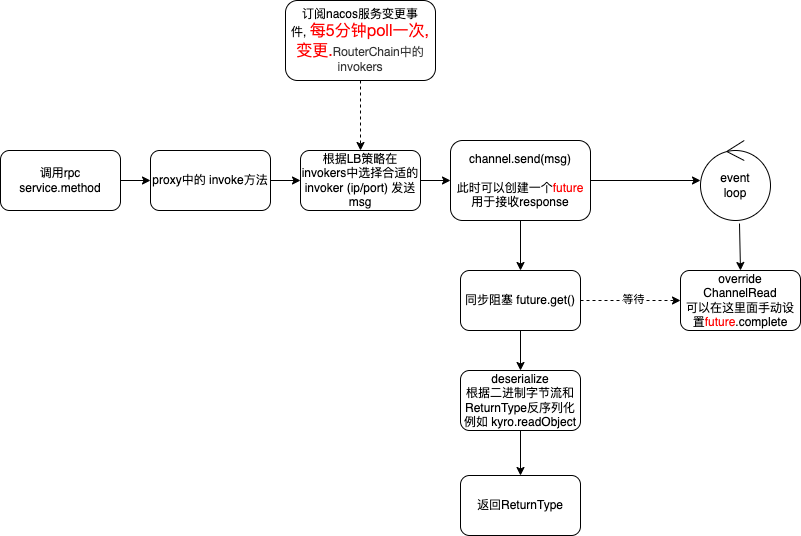

The diagram above was exported from draw.io. Its source (the exported page's mxGraphModel, read from the mxfile embedded in the PNG):
<mxGraphModel dx="946" dy="591" grid="1" gridSize="10" guides="1" tooltips="1" connect="1" arrows="1" fold="1" page="1" pageScale="1" pageWidth="827" pageHeight="1169" math="0" shadow="0">
  <root>
    <mxCell id="0" />
    <mxCell id="1" parent="0" />
    <mxCell id="Li164inxWev5yxappDB0-15" style="edgeStyle=orthogonalEdgeStyle;rounded=0;orthogonalLoop=1;jettySize=auto;html=1;exitX=1;exitY=0.5;exitDx=0;exitDy=0;entryX=0;entryY=0.5;entryDx=0;entryDy=0;fontColor=#000000;" edge="1" parent="1" source="Li164inxWev5yxappDB0-1" target="Li164inxWev5yxappDB0-2">
      <mxGeometry relative="1" as="geometry" />
    </mxCell>
    <mxCell id="Li164inxWev5yxappDB0-1" value="调用rpc service.method" style="rounded=1;whiteSpace=wrap;html=1;" vertex="1" parent="1">
      <mxGeometry x="90" y="200" width="120" height="60" as="geometry" />
    </mxCell>
    <mxCell id="Li164inxWev5yxappDB0-16" style="edgeStyle=orthogonalEdgeStyle;rounded=0;orthogonalLoop=1;jettySize=auto;html=1;exitX=1;exitY=0.5;exitDx=0;exitDy=0;entryX=0;entryY=0.5;entryDx=0;entryDy=0;fontColor=#000000;" edge="1" parent="1" source="Li164inxWev5yxappDB0-2" target="Li164inxWev5yxappDB0-3">
      <mxGeometry relative="1" as="geometry" />
    </mxCell>
    <mxCell id="Li164inxWev5yxappDB0-2" value="proxy中的 invoke方法" style="rounded=1;whiteSpace=wrap;html=1;" vertex="1" parent="1">
      <mxGeometry x="240" y="200" width="120" height="60" as="geometry" />
    </mxCell>
    <mxCell id="Li164inxWev5yxappDB0-17" style="edgeStyle=orthogonalEdgeStyle;rounded=0;orthogonalLoop=1;jettySize=auto;html=1;exitX=1;exitY=0.5;exitDx=0;exitDy=0;entryX=0;entryY=0.5;entryDx=0;entryDy=0;fontColor=#000000;" edge="1" parent="1" source="Li164inxWev5yxappDB0-3" target="Li164inxWev5yxappDB0-4">
      <mxGeometry relative="1" as="geometry" />
    </mxCell>
    <mxCell id="Li164inxWev5yxappDB0-3" value="根据LB策略在invokers中选择合适的invoker (ip/port) 发送msg" style="rounded=1;whiteSpace=wrap;html=1;" vertex="1" parent="1">
      <mxGeometry x="390" y="200" width="120" height="60" as="geometry" />
    </mxCell>
    <mxCell id="Li164inxWev5yxappDB0-7" style="edgeStyle=orthogonalEdgeStyle;rounded=0;orthogonalLoop=1;jettySize=auto;html=1;exitX=1;exitY=0.5;exitDx=0;exitDy=0;fontColor=#FF0000;" edge="1" parent="1" source="Li164inxWev5yxappDB0-4" target="Li164inxWev5yxappDB0-5">
      <mxGeometry relative="1" as="geometry" />
    </mxCell>
    <mxCell id="Li164inxWev5yxappDB0-10" style="edgeStyle=orthogonalEdgeStyle;rounded=0;orthogonalLoop=1;jettySize=auto;html=1;exitX=0.5;exitY=1;exitDx=0;exitDy=0;entryX=0.5;entryY=0;entryDx=0;entryDy=0;fontColor=#000000;" edge="1" parent="1" source="Li164inxWev5yxappDB0-4" target="Li164inxWev5yxappDB0-9">
      <mxGeometry relative="1" as="geometry" />
    </mxCell>
    <mxCell id="Li164inxWev5yxappDB0-4" value="channel.send(msg)&lt;br&gt;&lt;br&gt;此时可以创建一个&lt;font color=&quot;#ff0000&quot;&gt;future&lt;/font&gt; 用于接收response" style="rounded=1;whiteSpace=wrap;html=1;" vertex="1" parent="1">
      <mxGeometry x="540" y="190" width="140" height="80" as="geometry" />
    </mxCell>
    <mxCell id="Li164inxWev5yxappDB0-5" value="event&lt;br&gt;loop" style="ellipse;shape=umlControl;whiteSpace=wrap;html=1;" vertex="1" parent="1">
      <mxGeometry x="790" y="190" width="70" height="80" as="geometry" />
    </mxCell>
    <mxCell id="Li164inxWev5yxappDB0-6" value="override&lt;br&gt;ChannelRead&lt;br&gt;可以在这里面手动设置&lt;font color=&quot;#ff0000&quot;&gt;future&lt;/font&gt;.complete" style="rounded=1;whiteSpace=wrap;html=1;" vertex="1" parent="1">
      <mxGeometry x="770" y="320" width="120" height="60" as="geometry" />
    </mxCell>
    <mxCell id="Li164inxWev5yxappDB0-8" value="" style="endArrow=classic;html=1;rounded=0;fontColor=#FF0000;entryX=0.5;entryY=0;entryDx=0;entryDy=0;exitX=0.557;exitY=1.038;exitDx=0;exitDy=0;exitPerimeter=0;" edge="1" parent="1" source="Li164inxWev5yxappDB0-5" target="Li164inxWev5yxappDB0-6">
      <mxGeometry width="50" height="50" relative="1" as="geometry">
        <mxPoint x="570" y="330" as="sourcePoint" />
        <mxPoint x="620" y="280" as="targetPoint" />
      </mxGeometry>
    </mxCell>
    <mxCell id="Li164inxWev5yxappDB0-11" style="edgeStyle=orthogonalEdgeStyle;rounded=0;orthogonalLoop=1;jettySize=auto;html=1;exitX=0.5;exitY=1;exitDx=0;exitDy=0;fontColor=#000000;" edge="1" parent="1" source="Li164inxWev5yxappDB0-9">
      <mxGeometry relative="1" as="geometry">
        <mxPoint x="610" y="420" as="targetPoint" />
      </mxGeometry>
    </mxCell>
    <mxCell id="Li164inxWev5yxappDB0-18" style="edgeStyle=orthogonalEdgeStyle;rounded=0;orthogonalLoop=1;jettySize=auto;html=1;exitX=1;exitY=0.5;exitDx=0;exitDy=0;entryX=0;entryY=0.5;entryDx=0;entryDy=0;fontColor=#000000;dashed=1;" edge="1" parent="1" source="Li164inxWev5yxappDB0-9" target="Li164inxWev5yxappDB0-6">
      <mxGeometry relative="1" as="geometry" />
    </mxCell>
    <mxCell id="Li164inxWev5yxappDB0-19" value="等待" style="edgeLabel;html=1;align=center;verticalAlign=middle;resizable=0;points=[];fontColor=#000000;" vertex="1" connectable="0" parent="Li164inxWev5yxappDB0-18">
      <mxGeometry x="0.04" y="2" relative="1" as="geometry">
        <mxPoint as="offset" />
      </mxGeometry>
    </mxCell>
    <mxCell id="Li164inxWev5yxappDB0-9" value="&lt;font color=&quot;#000000&quot;&gt;同步阻塞 future.get()&lt;/font&gt;" style="rounded=1;whiteSpace=wrap;html=1;fontColor=#FF0000;" vertex="1" parent="1">
      <mxGeometry x="550" y="320" width="120" height="60" as="geometry" />
    </mxCell>
    <mxCell id="Li164inxWev5yxappDB0-14" style="edgeStyle=orthogonalEdgeStyle;rounded=0;orthogonalLoop=1;jettySize=auto;html=1;exitX=0.5;exitY=1;exitDx=0;exitDy=0;entryX=0.5;entryY=0;entryDx=0;entryDy=0;fontColor=#000000;" edge="1" parent="1" source="Li164inxWev5yxappDB0-12" target="Li164inxWev5yxappDB0-13">
      <mxGeometry relative="1" as="geometry" />
    </mxCell>
    <mxCell id="Li164inxWev5yxappDB0-12" value="deserialize&lt;br&gt;根据二进制字节流和ReturnType反序列化&lt;br&gt;例如 kyro.readObject" style="rounded=1;whiteSpace=wrap;html=1;fontColor=#000000;" vertex="1" parent="1">
      <mxGeometry x="550" y="420" width="120" height="60" as="geometry" />
    </mxCell>
    <mxCell id="Li164inxWev5yxappDB0-13" value="返回ReturnType" style="rounded=1;whiteSpace=wrap;html=1;fontColor=#000000;" vertex="1" parent="1">
      <mxGeometry x="550" y="525" width="120" height="60" as="geometry" />
    </mxCell>
    <mxCell id="Li164inxWev5yxappDB0-21" style="edgeStyle=orthogonalEdgeStyle;rounded=0;orthogonalLoop=1;jettySize=auto;html=1;exitX=0.5;exitY=1;exitDx=0;exitDy=0;entryX=0.5;entryY=0;entryDx=0;entryDy=0;dashed=1;fontColor=#FF0000;" edge="1" parent="1" source="Li164inxWev5yxappDB0-20" target="Li164inxWev5yxappDB0-3">
      <mxGeometry relative="1" as="geometry" />
    </mxCell>
    <mxCell id="Li164inxWev5yxappDB0-20" value="订阅nacos服务变更事件,&amp;nbsp;&lt;span style=&quot;caret-color: rgb(51, 51, 51); font-family: &amp;quot;Open Sans&amp;quot;, &amp;quot;Clear Sans&amp;quot;, &amp;quot;Helvetica Neue&amp;quot;, Helvetica, Arial, sans-serif; font-size: 16px; orphans: 4; text-align: start; text-size-adjust: auto; background-color: rgb(255, 255, 255);&quot;&gt;&lt;font color=&quot;#ff0000&quot;&gt;每5分钟poll一次, 变更.&lt;/font&gt;&lt;/span&gt;&lt;span style=&quot;caret-color: rgb(51, 51, 51); color: rgb(51, 51, 51); font-family: &amp;quot;Open Sans&amp;quot;, &amp;quot;Clear Sans&amp;quot;, &amp;quot;Helvetica Neue&amp;quot;, Helvetica, Arial, sans-serif; orphans: 4; text-align: start; text-size-adjust: auto; background-color: rgb(255, 255, 255);&quot;&gt;&lt;font style=&quot;font-size: 12px;&quot;&gt;RouterChain中的invokers&lt;/font&gt;&lt;/span&gt;" style="rounded=1;whiteSpace=wrap;html=1;fontColor=#000000;" vertex="1" parent="1">
      <mxGeometry x="375" y="50" width="150" height="80" as="geometry" />
    </mxCell>
  </root>
</mxGraphModel>